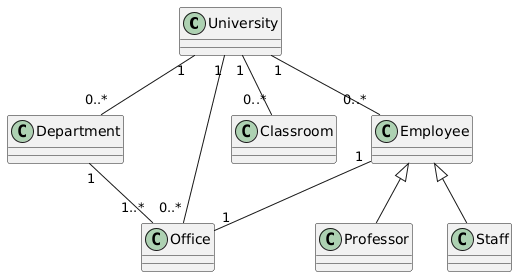

The diagram above was rendered by PlantUML. Its source (embedded in the PNG):
@startuml
' Sınıflar
class University
class Department
class Office
class Classroom
class Employee
class Professor
class Staff

' Kalıtım (Inheritance)
Employee <|-- Professor
Employee <|-- Staff

' İlişkiler (Associations)

' Üniversite -> Departman
University "1" -- "0..*" Department

' Üniversite -> Ofis
University "1" -- "0..*" Office

' Üniversite -> Sınıf
University "1" -- "0..*" Classroom

' Üniversite -> Çalışan
University "1" -- "0..*" Employee

' Departman -> Ofis
Department "1" -- "1..*" Office

' Çalışan -> Ofis (Her çalışan 1 ofiste çalışır)
Employee "1" -- "1" Office
@enduml